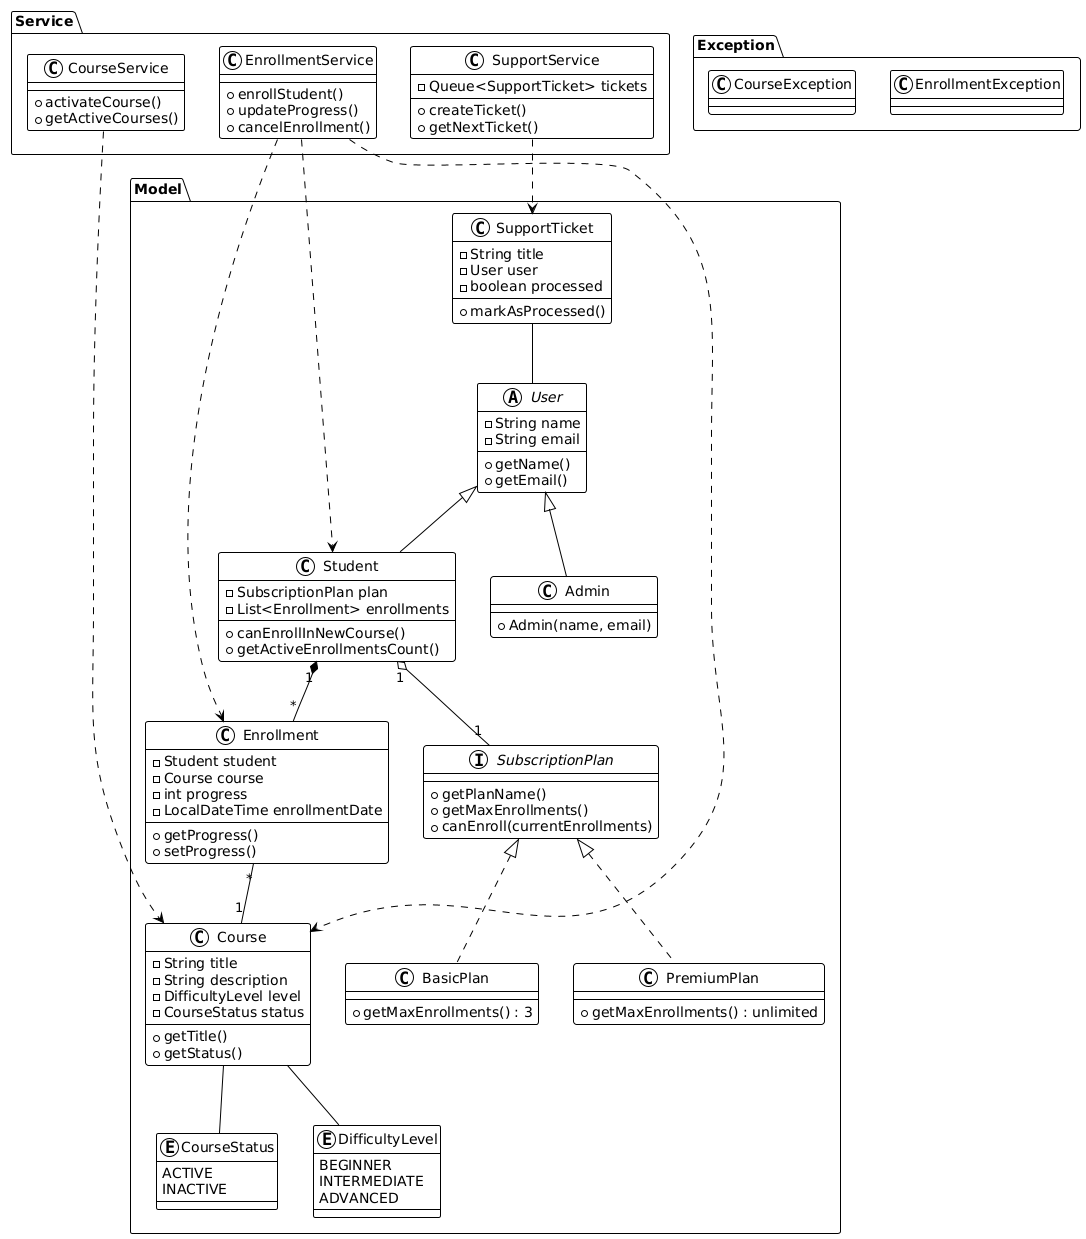

The diagram above was rendered by PlantUML. Its source (embedded in the PNG):
@startuml
!theme plain

package "Model" {
    abstract class User {
        - String name
        - String email
        + getName()
        + getEmail()
    }

    class Student {
        - SubscriptionPlan plan
        - List<Enrollment> enrollments
        + canEnrollInNewCourse()
        + getActiveEnrollmentsCount()
    }

    class Admin {
        + Admin(name, email)
    }

    class Course {
        - String title
        - String description
        - DifficultyLevel level
        - CourseStatus status
        + getTitle()
        + getStatus()
    }

    class Enrollment {
        - Student student
        - Course course
        - int progress
        - LocalDateTime enrollmentDate
        + getProgress()
        + setProgress()
    }

    interface SubscriptionPlan {
        + getPlanName()
        + getMaxEnrollments()
        + canEnroll(currentEnrollments)
    }

    class BasicPlan {
        + getMaxEnrollments() : 3
    }

    class PremiumPlan {
        + getMaxEnrollments() : unlimited
    }

    enum CourseStatus {
        ACTIVE
        INACTIVE
    }

    enum DifficultyLevel {
        BEGINNER
        INTERMEDIATE
        ADVANCED
    }

    class SupportTicket {
        - String title
        - User user
        - boolean processed
        + markAsProcessed()
    }
}

package "Service" {
    class CourseService {
        + activateCourse()
        + getActiveCourses()
    }

    class EnrollmentService {
        + enrollStudent()
        + updateProgress()
        + cancelEnrollment()
    }

    class SupportService {
        - Queue<SupportTicket> tickets
        + createTicket()
        + getNextTicket()
    }
}

package "Exception" {
    class CourseException
    class EnrollmentException
}

' Relacionamentos principais
User <|-- Student
User <|-- Admin
SubscriptionPlan <|.. BasicPlan
SubscriptionPlan <|.. PremiumPlan

Student "1" *-- "*" Enrollment
Student "1" o-- "1" SubscriptionPlan
Enrollment "*" -- "1" Course
Course -- CourseStatus
Course -- DifficultyLevel
SupportTicket -- User

' Dependências dos serviços
CourseService ..> Course
EnrollmentService ..> Student
EnrollmentService ..> Course
EnrollmentService ..> Enrollment
SupportService ..> SupportTicket
@enduml